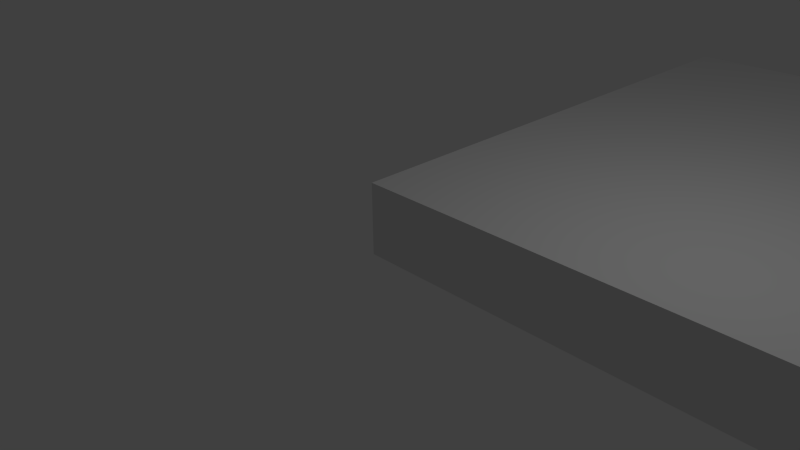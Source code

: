 # Source: starport_floor.blend  (saved by Blender 2.69.0; exported with 4.5.12 LTS)
import bpy
from mathutils import Matrix  # noqa: F401  (used for matrix-valued properties, if any)

bpy.ops.wm.read_factory_settings(use_empty=True)
scene = bpy.context.scene
scene.name = 'Scene'

# ---- collections
col_collection_1 = bpy.data.collections.new('Collection 1'); scene.collection.children.link(col_collection_1)

# ---- materials (node trees are filled in below, after node groups)
mat_material_001 = bpy.data.materials.new('Material.001')
mat_material_001.alpha_threshold = 0.0
mat_material_001.use_transparent_shadow = False
mat_material_001.roughness = 0.5
mat_material_001.line_color = (0.0, 0.0, 0.0, 1.0)

# ---- material node trees

# ---- world
world_world = bpy.data.worlds.new('World'); scene.world = world_world
world_world.color = (0.05088, 0.05088, 0.05088)
world_world.use_sun_shadow = False
world_world.sun_shadow_jitter_overblur = 0.0
world_world.cycles.sampling_method = 'MANUAL'
world_world.cycles.sample_map_resolution = 256

# ---- cameras
cam_camera = bpy.data.cameras.new('Camera')
cam_camera.clip_end = 100.0
cam_camera.lens = 35.0
cam_camera.sensor_width = 32.0
cam_camera.sensor_height = 18.0
cam_camera.ortho_scale = 7.314
cam_camera.dof.focus_distance = 0.0
cam_camera.dof.aperture_fstop = 128.0

# ---- lights
light_lamp = bpy.data.lights.new('Lamp', 'POINT')
light_lamp.transmission_factor = 0.0
light_lamp.cutoff_distance = 30.0
light_lamp.energy = 100.0
light_lamp.shadow_buffer_clip_start = 1.001
light_lamp.shadow_soft_size = 0.1
light_lamp.shadow_maximum_resolution = 0.006
light_lamp.use_absolute_resolution = True
light_lamp.cycles.use_multiple_importance_sampling = False

# ---- meshes
me_cube = bpy.data.meshes.new('Cube')
me_cube.from_pydata([(8.0, 8.0, 0.0), (8.0, 0.0, 0.0), (-1.192e-07, 1.788e-07, 0.0), (3.576e-07, 8.0, 0.0), (8.0, 8.0, 1.0), (8.0, -5.96e-07, 1.0), (-3.576e-07, 3.576e-07, 1.0), (5.96e-08, 8.0, 1.0)], [], [(0, 1, 2, 3), (4, 7, 6, 5), (0, 4, 5, 1), (1, 5, 6, 2), (2, 6, 7, 3), (4, 0, 3, 7)])
_uv = me_cube.uv_layers.new(name='UVMap')
_uv.uv.foreach_set('vector', [0.05556, 0.6667, 0.05555, 0.3333, 0.5, 0.3333, 0.5, 0.6667, 1.0, 0.6667, 0.5556, 0.6667, 0.5556, 0.3333, 1.0, 0.3333, 0.05556, 0.6667, 1.987e-06, 0.6667, -3.328e-06, 0.3333, 0.05555, 0.3333, 0.05555, 0.3333, -3.328e-06, 0.3333, 1.2e-06, -2.558e-07, 0.05556, 2.558e-07, 0.5, 0.3333, 0.5556, 0.3333, 0.5556, 0.6667, 0.5, 0.6667, 1.987e-06, 0.6667, 0.05556, 0.6667, 0.05556, 1.0, 1.502e-06, 1.0])
me_cube.materials.append(mat_material_001)
me_cube.use_remesh_preserve_volume = False
me_cube.use_remesh_preserve_attributes = False
me_cube.use_mirror_vertex_groups = False
me_cube.update()

# ---- objects
ob_cube = bpy.data.objects.new('Cube', me_cube)
ob_lamp = bpy.data.objects.new('Lamp', light_lamp)
ob_camera = bpy.data.objects.new('Camera', cam_camera)

# ---- transforms, parenting, visibility, modifiers, constraints
ob_cube.location = (0.0, 0.0, 0.0)
ob_cube.lock_rotations_4d = False
ob_cube.empty_display_type = 'ARROWS'
ob_cube.lineart.crease_threshold = 0.0
ob_lamp.location = (4.076, 1.005, 5.904)
ob_lamp.rotation_euler = (0.6503, 0.05522, 1.866)
ob_lamp.lock_rotations_4d = False
ob_lamp.empty_display_type = 'ARROWS'
ob_lamp.color = (0.0, 0.0, 0.0, 0.0)
ob_lamp.lineart.crease_threshold = 0.0
ob_camera.location = (7.481, -6.508, 5.344)
ob_camera.rotation_euler = (1.109, 0.01082, 0.8149)
ob_camera.lock_rotations_4d = False
ob_camera.empty_display_type = 'ARROWS'
ob_camera.color = (0.0, 0.0, 0.0, 0.0)
ob_camera.display_type = 'WIRE'
ob_camera.lineart.crease_threshold = 0.0

# ---- collection membership
col_collection_1.objects.link(ob_cube)
col_collection_1.objects.link(ob_lamp)
col_collection_1.objects.link(ob_camera)

# ---- scene / render settings (as saved in the file)
scene.camera = ob_camera
scene.frame_start = 1; scene.frame_end = 250; scene.frame_set(4)
scene.render.engine = 'BLENDER_EEVEE_NEXT'
scene.render.image_settings.compression = 90
scene.render.resolution_percentage = 50
scene.render.dither_intensity = 0.0
scene.cycles.use_denoising = False
scene.cycles.samples = 10
scene.cycles.sampling_pattern = 'TABULATED_SOBOL'
scene.cycles.light_sampling_threshold = 0.0
scene.cycles.use_adaptive_sampling = False
scene.cycles.use_light_tree = False
scene.cycles.blur_glossy = 0.0
scene.cycles.volume_bounces = 1
scene.cycles.pixel_filter_type = 'GAUSSIAN'
scene.cycles.sample_clamp_indirect = 0.0
scene.view_settings.view_transform = 'Standard'
bpy.context.view_layer.update()
